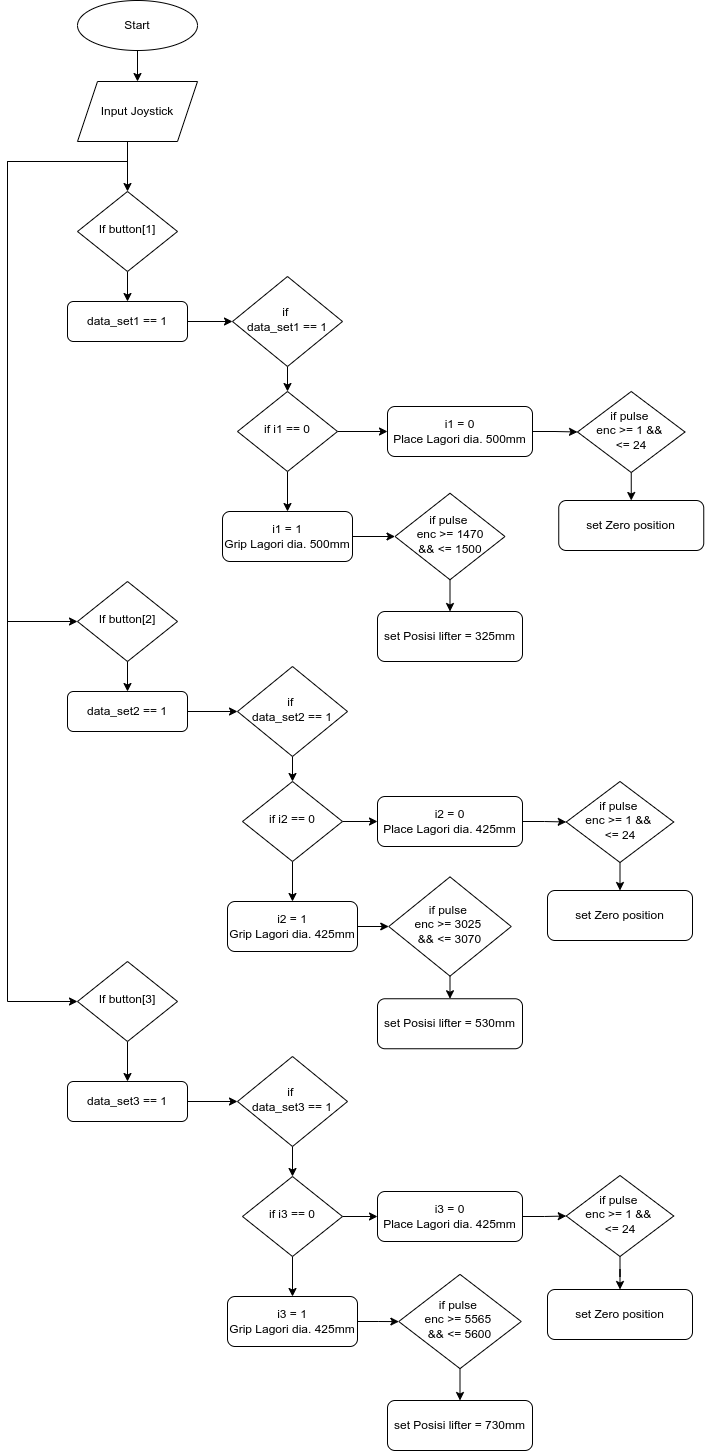

The diagram above was exported from draw.io. Its source (the exported page's mxGraphModel, read from the mxfile embedded in the PNG):
<mxGraphModel dx="1422" dy="795" grid="1" gridSize="10" guides="1" tooltips="1" connect="1" arrows="1" fold="1" page="1" pageScale="1" pageWidth="827" pageHeight="1169" math="0" shadow="0">
  <root>
    <mxCell id="WIyWlLk6GJQsqaUBKTNV-0" />
    <mxCell id="WIyWlLk6GJQsqaUBKTNV-1" parent="WIyWlLk6GJQsqaUBKTNV-0" />
    <mxCell id="KZLq6ol9pAWkkrbg9xHS-2" style="edgeStyle=orthogonalEdgeStyle;rounded=0;orthogonalLoop=1;jettySize=auto;html=1;entryX=0.5;entryY=0;entryDx=0;entryDy=0;" parent="WIyWlLk6GJQsqaUBKTNV-1" target="WIyWlLk6GJQsqaUBKTNV-6" edge="1">
      <mxGeometry relative="1" as="geometry">
        <mxPoint x="220" y="191" as="sourcePoint" />
      </mxGeometry>
    </mxCell>
    <mxCell id="KZLq6ol9pAWkkrbg9xHS-17" style="edgeStyle=orthogonalEdgeStyle;rounded=0;orthogonalLoop=1;jettySize=auto;html=1;exitX=0.5;exitY=1;exitDx=0;exitDy=0;entryX=0;entryY=0.5;entryDx=0;entryDy=0;" parent="WIyWlLk6GJQsqaUBKTNV-1" target="WIyWlLk6GJQsqaUBKTNV-10" edge="1">
      <mxGeometry relative="1" as="geometry">
        <Array as="points">
          <mxPoint x="220" y="211" />
          <mxPoint x="100" y="211" />
          <mxPoint x="100" y="671" />
        </Array>
        <mxPoint x="220" y="191" as="sourcePoint" />
      </mxGeometry>
    </mxCell>
    <mxCell id="KZLq6ol9pAWkkrbg9xHS-40" style="edgeStyle=orthogonalEdgeStyle;rounded=0;orthogonalLoop=1;jettySize=auto;html=1;exitX=0.5;exitY=1;exitDx=0;exitDy=0;entryX=0;entryY=0.5;entryDx=0;entryDy=0;" parent="WIyWlLk6GJQsqaUBKTNV-1" target="KZLq6ol9pAWkkrbg9xHS-29" edge="1">
      <mxGeometry relative="1" as="geometry">
        <Array as="points">
          <mxPoint x="220" y="211" />
          <mxPoint x="100" y="211" />
          <mxPoint x="100" y="1051" />
        </Array>
        <mxPoint x="220" y="191" as="sourcePoint" />
      </mxGeometry>
    </mxCell>
    <mxCell id="KZLq6ol9pAWkkrbg9xHS-13" style="edgeStyle=orthogonalEdgeStyle;rounded=0;orthogonalLoop=1;jettySize=auto;html=1;" parent="WIyWlLk6GJQsqaUBKTNV-1" source="WIyWlLk6GJQsqaUBKTNV-6" target="KZLq6ol9pAWkkrbg9xHS-6" edge="1">
      <mxGeometry relative="1" as="geometry" />
    </mxCell>
    <mxCell id="WIyWlLk6GJQsqaUBKTNV-6" value="If button[1]" style="rhombus;whiteSpace=wrap;html=1;shadow=0;fontFamily=Helvetica;fontSize=12;align=center;strokeWidth=1;spacing=6;spacingTop=-4;" parent="WIyWlLk6GJQsqaUBKTNV-1" vertex="1">
      <mxGeometry x="170" y="241" width="100" height="80" as="geometry" />
    </mxCell>
    <mxCell id="nLs2TLz9D03XGN8Jcm88-8" style="edgeStyle=orthogonalEdgeStyle;rounded=0;orthogonalLoop=1;jettySize=auto;html=1;exitX=0.5;exitY=1;exitDx=0;exitDy=0;entryX=0.5;entryY=0;entryDx=0;entryDy=0;" edge="1" parent="WIyWlLk6GJQsqaUBKTNV-1" source="WIyWlLk6GJQsqaUBKTNV-10" target="nLs2TLz9D03XGN8Jcm88-3">
      <mxGeometry relative="1" as="geometry" />
    </mxCell>
    <mxCell id="WIyWlLk6GJQsqaUBKTNV-10" value="If button[2]" style="rhombus;whiteSpace=wrap;html=1;shadow=0;fontFamily=Helvetica;fontSize=12;align=center;strokeWidth=1;spacing=6;spacingTop=-4;" parent="WIyWlLk6GJQsqaUBKTNV-1" vertex="1">
      <mxGeometry x="170" y="631" width="100" height="80" as="geometry" />
    </mxCell>
    <mxCell id="KZLq6ol9pAWkkrbg9xHS-14" style="edgeStyle=orthogonalEdgeStyle;rounded=0;orthogonalLoop=1;jettySize=auto;html=1;entryX=0;entryY=0.5;entryDx=0;entryDy=0;" parent="WIyWlLk6GJQsqaUBKTNV-1" source="KZLq6ol9pAWkkrbg9xHS-6" target="KZLq6ol9pAWkkrbg9xHS-7" edge="1">
      <mxGeometry relative="1" as="geometry" />
    </mxCell>
    <mxCell id="KZLq6ol9pAWkkrbg9xHS-6" value="data_set1 == 1" style="rounded=1;whiteSpace=wrap;html=1;fontSize=12;glass=0;strokeWidth=1;shadow=0;" parent="WIyWlLk6GJQsqaUBKTNV-1" vertex="1">
      <mxGeometry x="160" y="351" width="120" height="40" as="geometry" />
    </mxCell>
    <mxCell id="nLs2TLz9D03XGN8Jcm88-13" style="edgeStyle=orthogonalEdgeStyle;rounded=0;orthogonalLoop=1;jettySize=auto;html=1;exitX=0.5;exitY=1;exitDx=0;exitDy=0;" edge="1" parent="WIyWlLk6GJQsqaUBKTNV-1" source="KZLq6ol9pAWkkrbg9xHS-7" target="KZLq6ol9pAWkkrbg9xHS-9">
      <mxGeometry relative="1" as="geometry" />
    </mxCell>
    <mxCell id="KZLq6ol9pAWkkrbg9xHS-7" value="if &lt;br&gt;data_set1 == 1" style="rhombus;whiteSpace=wrap;html=1;shadow=0;fontFamily=Helvetica;fontSize=12;align=center;strokeWidth=1;spacing=6;spacingTop=-4;" parent="WIyWlLk6GJQsqaUBKTNV-1" vertex="1">
      <mxGeometry x="325" y="326" width="110" height="90" as="geometry" />
    </mxCell>
    <mxCell id="KZLq6ol9pAWkkrbg9xHS-12" style="edgeStyle=orthogonalEdgeStyle;rounded=0;orthogonalLoop=1;jettySize=auto;html=1;entryX=0;entryY=0.5;entryDx=0;entryDy=0;" parent="WIyWlLk6GJQsqaUBKTNV-1" source="KZLq6ol9pAWkkrbg9xHS-9" target="KZLq6ol9pAWkkrbg9xHS-10" edge="1">
      <mxGeometry relative="1" as="geometry" />
    </mxCell>
    <mxCell id="nLs2TLz9D03XGN8Jcm88-14" style="edgeStyle=orthogonalEdgeStyle;rounded=0;orthogonalLoop=1;jettySize=auto;html=1;exitX=0.5;exitY=1;exitDx=0;exitDy=0;entryX=0.5;entryY=0;entryDx=0;entryDy=0;" edge="1" parent="WIyWlLk6GJQsqaUBKTNV-1" source="KZLq6ol9pAWkkrbg9xHS-9" target="nLs2TLz9D03XGN8Jcm88-1">
      <mxGeometry relative="1" as="geometry" />
    </mxCell>
    <mxCell id="KZLq6ol9pAWkkrbg9xHS-9" value="if i1 == 0" style="rhombus;whiteSpace=wrap;html=1;shadow=0;fontFamily=Helvetica;fontSize=12;align=center;strokeWidth=1;spacing=6;spacingTop=-4;" parent="WIyWlLk6GJQsqaUBKTNV-1" vertex="1">
      <mxGeometry x="330" y="441" width="100" height="80" as="geometry" />
    </mxCell>
    <mxCell id="nLs2TLz9D03XGN8Jcm88-33" style="edgeStyle=orthogonalEdgeStyle;rounded=0;orthogonalLoop=1;jettySize=auto;html=1;entryX=0;entryY=0.5;entryDx=0;entryDy=0;" edge="1" parent="WIyWlLk6GJQsqaUBKTNV-1" source="KZLq6ol9pAWkkrbg9xHS-10" target="nLs2TLz9D03XGN8Jcm88-32">
      <mxGeometry relative="1" as="geometry" />
    </mxCell>
    <mxCell id="KZLq6ol9pAWkkrbg9xHS-10" value="i1 = 0&lt;br&gt;Place Lagori dia. 500mm" style="rounded=1;whiteSpace=wrap;html=1;fontSize=12;glass=0;strokeWidth=1;shadow=0;" parent="WIyWlLk6GJQsqaUBKTNV-1" vertex="1">
      <mxGeometry x="480" y="456" width="145" height="50" as="geometry" />
    </mxCell>
    <mxCell id="KZLq6ol9pAWkkrbg9xHS-28" style="edgeStyle=orthogonalEdgeStyle;rounded=0;orthogonalLoop=1;jettySize=auto;html=1;" parent="WIyWlLk6GJQsqaUBKTNV-1" source="KZLq6ol9pAWkkrbg9xHS-29" edge="1">
      <mxGeometry relative="1" as="geometry">
        <mxPoint x="220" y="1131" as="targetPoint" />
      </mxGeometry>
    </mxCell>
    <mxCell id="KZLq6ol9pAWkkrbg9xHS-29" value="If button[3]" style="rhombus;whiteSpace=wrap;html=1;shadow=0;fontFamily=Helvetica;fontSize=12;align=center;strokeWidth=1;spacing=6;spacingTop=-4;" parent="WIyWlLk6GJQsqaUBKTNV-1" vertex="1">
      <mxGeometry x="170" y="1011" width="100" height="80" as="geometry" />
    </mxCell>
    <mxCell id="nLs2TLz9D03XGN8Jcm88-28" style="edgeStyle=orthogonalEdgeStyle;rounded=0;orthogonalLoop=1;jettySize=auto;html=1;exitX=1;exitY=0.5;exitDx=0;exitDy=0;entryX=0;entryY=0.5;entryDx=0;entryDy=0;" edge="1" parent="WIyWlLk6GJQsqaUBKTNV-1" source="nLs2TLz9D03XGN8Jcm88-1" target="nLs2TLz9D03XGN8Jcm88-27">
      <mxGeometry relative="1" as="geometry" />
    </mxCell>
    <mxCell id="nLs2TLz9D03XGN8Jcm88-1" value="i1 = 1&lt;br&gt;Grip Lagori dia. 500mm" style="rounded=1;whiteSpace=wrap;html=1;fontSize=12;glass=0;strokeWidth=1;shadow=0;" vertex="1" parent="WIyWlLk6GJQsqaUBKTNV-1">
      <mxGeometry x="315" y="561" width="130" height="50" as="geometry" />
    </mxCell>
    <mxCell id="nLs2TLz9D03XGN8Jcm88-9" style="edgeStyle=orthogonalEdgeStyle;rounded=0;orthogonalLoop=1;jettySize=auto;html=1;entryX=0;entryY=0.5;entryDx=0;entryDy=0;" edge="1" parent="WIyWlLk6GJQsqaUBKTNV-1" source="nLs2TLz9D03XGN8Jcm88-3" target="nLs2TLz9D03XGN8Jcm88-4">
      <mxGeometry relative="1" as="geometry" />
    </mxCell>
    <mxCell id="nLs2TLz9D03XGN8Jcm88-3" value="data_set2 == 1" style="rounded=1;whiteSpace=wrap;html=1;fontSize=12;glass=0;strokeWidth=1;shadow=0;" vertex="1" parent="WIyWlLk6GJQsqaUBKTNV-1">
      <mxGeometry x="160" y="741" width="120" height="40" as="geometry" />
    </mxCell>
    <mxCell id="nLs2TLz9D03XGN8Jcm88-10" style="edgeStyle=orthogonalEdgeStyle;rounded=0;orthogonalLoop=1;jettySize=auto;html=1;exitX=0.5;exitY=1;exitDx=0;exitDy=0;entryX=0.5;entryY=0;entryDx=0;entryDy=0;" edge="1" parent="WIyWlLk6GJQsqaUBKTNV-1" source="nLs2TLz9D03XGN8Jcm88-4" target="nLs2TLz9D03XGN8Jcm88-5">
      <mxGeometry relative="1" as="geometry" />
    </mxCell>
    <mxCell id="nLs2TLz9D03XGN8Jcm88-4" value="if &lt;br&gt;data_set2 == 1" style="rhombus;whiteSpace=wrap;html=1;shadow=0;fontFamily=Helvetica;fontSize=12;align=center;strokeWidth=1;spacing=6;spacingTop=-4;" vertex="1" parent="WIyWlLk6GJQsqaUBKTNV-1">
      <mxGeometry x="330" y="716" width="110" height="90" as="geometry" />
    </mxCell>
    <mxCell id="nLs2TLz9D03XGN8Jcm88-11" style="edgeStyle=orthogonalEdgeStyle;rounded=0;orthogonalLoop=1;jettySize=auto;html=1;exitX=1;exitY=0.5;exitDx=0;exitDy=0;" edge="1" parent="WIyWlLk6GJQsqaUBKTNV-1" source="nLs2TLz9D03XGN8Jcm88-5" target="nLs2TLz9D03XGN8Jcm88-6">
      <mxGeometry relative="1" as="geometry" />
    </mxCell>
    <mxCell id="nLs2TLz9D03XGN8Jcm88-12" style="edgeStyle=orthogonalEdgeStyle;rounded=0;orthogonalLoop=1;jettySize=auto;html=1;exitX=0.5;exitY=1;exitDx=0;exitDy=0;entryX=0.5;entryY=0;entryDx=0;entryDy=0;" edge="1" parent="WIyWlLk6GJQsqaUBKTNV-1" source="nLs2TLz9D03XGN8Jcm88-5" target="nLs2TLz9D03XGN8Jcm88-7">
      <mxGeometry relative="1" as="geometry" />
    </mxCell>
    <mxCell id="nLs2TLz9D03XGN8Jcm88-5" value="if i2 == 0" style="rhombus;whiteSpace=wrap;html=1;shadow=0;fontFamily=Helvetica;fontSize=12;align=center;strokeWidth=1;spacing=6;spacingTop=-4;" vertex="1" parent="WIyWlLk6GJQsqaUBKTNV-1">
      <mxGeometry x="335" y="831" width="100" height="80" as="geometry" />
    </mxCell>
    <mxCell id="nLs2TLz9D03XGN8Jcm88-38" style="edgeStyle=orthogonalEdgeStyle;rounded=0;orthogonalLoop=1;jettySize=auto;html=1;" edge="1" parent="WIyWlLk6GJQsqaUBKTNV-1" source="nLs2TLz9D03XGN8Jcm88-6" target="nLs2TLz9D03XGN8Jcm88-36">
      <mxGeometry relative="1" as="geometry" />
    </mxCell>
    <mxCell id="nLs2TLz9D03XGN8Jcm88-6" value="i2 = 0&lt;br&gt;Place Lagori dia. 425mm" style="rounded=1;whiteSpace=wrap;html=1;fontSize=12;glass=0;strokeWidth=1;shadow=0;" vertex="1" parent="WIyWlLk6GJQsqaUBKTNV-1">
      <mxGeometry x="470" y="846" width="145" height="50" as="geometry" />
    </mxCell>
    <mxCell id="nLs2TLz9D03XGN8Jcm88-42" style="edgeStyle=orthogonalEdgeStyle;rounded=0;orthogonalLoop=1;jettySize=auto;html=1;exitX=1;exitY=0.5;exitDx=0;exitDy=0;entryX=0;entryY=0.5;entryDx=0;entryDy=0;" edge="1" parent="WIyWlLk6GJQsqaUBKTNV-1" source="nLs2TLz9D03XGN8Jcm88-7" target="nLs2TLz9D03XGN8Jcm88-40">
      <mxGeometry relative="1" as="geometry" />
    </mxCell>
    <mxCell id="nLs2TLz9D03XGN8Jcm88-7" value="i2 = 1&lt;br&gt;Grip Lagori dia. 425mm" style="rounded=1;whiteSpace=wrap;html=1;fontSize=12;glass=0;strokeWidth=1;shadow=0;" vertex="1" parent="WIyWlLk6GJQsqaUBKTNV-1">
      <mxGeometry x="320" y="951" width="130" height="50" as="geometry" />
    </mxCell>
    <mxCell id="nLs2TLz9D03XGN8Jcm88-20" style="edgeStyle=orthogonalEdgeStyle;rounded=0;orthogonalLoop=1;jettySize=auto;html=1;" edge="1" parent="WIyWlLk6GJQsqaUBKTNV-1" source="nLs2TLz9D03XGN8Jcm88-15" target="nLs2TLz9D03XGN8Jcm88-16">
      <mxGeometry relative="1" as="geometry" />
    </mxCell>
    <mxCell id="nLs2TLz9D03XGN8Jcm88-15" value="data_set3 == 1" style="rounded=1;whiteSpace=wrap;html=1;fontSize=12;glass=0;strokeWidth=1;shadow=0;" vertex="1" parent="WIyWlLk6GJQsqaUBKTNV-1">
      <mxGeometry x="160" y="1131" width="120" height="40" as="geometry" />
    </mxCell>
    <mxCell id="nLs2TLz9D03XGN8Jcm88-21" style="edgeStyle=orthogonalEdgeStyle;rounded=0;orthogonalLoop=1;jettySize=auto;html=1;exitX=0.5;exitY=1;exitDx=0;exitDy=0;entryX=0.5;entryY=0;entryDx=0;entryDy=0;" edge="1" parent="WIyWlLk6GJQsqaUBKTNV-1" source="nLs2TLz9D03XGN8Jcm88-16" target="nLs2TLz9D03XGN8Jcm88-17">
      <mxGeometry relative="1" as="geometry" />
    </mxCell>
    <mxCell id="nLs2TLz9D03XGN8Jcm88-16" value="if &lt;br&gt;data_set3 == 1" style="rhombus;whiteSpace=wrap;html=1;shadow=0;fontFamily=Helvetica;fontSize=12;align=center;strokeWidth=1;spacing=6;spacingTop=-4;" vertex="1" parent="WIyWlLk6GJQsqaUBKTNV-1">
      <mxGeometry x="330" y="1106" width="110" height="90" as="geometry" />
    </mxCell>
    <mxCell id="nLs2TLz9D03XGN8Jcm88-22" style="edgeStyle=orthogonalEdgeStyle;rounded=0;orthogonalLoop=1;jettySize=auto;html=1;exitX=1;exitY=0.5;exitDx=0;exitDy=0;entryX=0;entryY=0.5;entryDx=0;entryDy=0;" edge="1" parent="WIyWlLk6GJQsqaUBKTNV-1" source="nLs2TLz9D03XGN8Jcm88-17" target="nLs2TLz9D03XGN8Jcm88-18">
      <mxGeometry relative="1" as="geometry" />
    </mxCell>
    <mxCell id="nLs2TLz9D03XGN8Jcm88-23" style="edgeStyle=orthogonalEdgeStyle;rounded=0;orthogonalLoop=1;jettySize=auto;html=1;exitX=0.5;exitY=1;exitDx=0;exitDy=0;entryX=0.5;entryY=0;entryDx=0;entryDy=0;" edge="1" parent="WIyWlLk6GJQsqaUBKTNV-1" source="nLs2TLz9D03XGN8Jcm88-17" target="nLs2TLz9D03XGN8Jcm88-19">
      <mxGeometry relative="1" as="geometry" />
    </mxCell>
    <mxCell id="nLs2TLz9D03XGN8Jcm88-17" value="if i3 == 0" style="rhombus;whiteSpace=wrap;html=1;shadow=0;fontFamily=Helvetica;fontSize=12;align=center;strokeWidth=1;spacing=6;spacingTop=-4;" vertex="1" parent="WIyWlLk6GJQsqaUBKTNV-1">
      <mxGeometry x="335" y="1226" width="100" height="80" as="geometry" />
    </mxCell>
    <mxCell id="nLs2TLz9D03XGN8Jcm88-50" style="edgeStyle=orthogonalEdgeStyle;rounded=0;orthogonalLoop=1;jettySize=auto;html=1;entryX=0;entryY=0.5;entryDx=0;entryDy=0;" edge="1" parent="WIyWlLk6GJQsqaUBKTNV-1" source="nLs2TLz9D03XGN8Jcm88-18" target="nLs2TLz9D03XGN8Jcm88-48">
      <mxGeometry relative="1" as="geometry" />
    </mxCell>
    <mxCell id="nLs2TLz9D03XGN8Jcm88-18" value="i3 = 0&lt;br&gt;Place Lagori dia. 425mm" style="rounded=1;whiteSpace=wrap;html=1;fontSize=12;glass=0;strokeWidth=1;shadow=0;" vertex="1" parent="WIyWlLk6GJQsqaUBKTNV-1">
      <mxGeometry x="470" y="1241" width="145" height="50" as="geometry" />
    </mxCell>
    <mxCell id="nLs2TLz9D03XGN8Jcm88-46" style="edgeStyle=orthogonalEdgeStyle;rounded=0;orthogonalLoop=1;jettySize=auto;html=1;" edge="1" parent="WIyWlLk6GJQsqaUBKTNV-1" source="nLs2TLz9D03XGN8Jcm88-19" target="nLs2TLz9D03XGN8Jcm88-44">
      <mxGeometry relative="1" as="geometry" />
    </mxCell>
    <mxCell id="nLs2TLz9D03XGN8Jcm88-19" value="i3 = 1&lt;br&gt;Grip Lagori dia. 425mm" style="rounded=1;whiteSpace=wrap;html=1;fontSize=12;glass=0;strokeWidth=1;shadow=0;" vertex="1" parent="WIyWlLk6GJQsqaUBKTNV-1">
      <mxGeometry x="320" y="1346" width="130" height="50" as="geometry" />
    </mxCell>
    <mxCell id="nLs2TLz9D03XGN8Jcm88-24" value="Input Joystick" style="shape=parallelogram;perimeter=parallelogramPerimeter;whiteSpace=wrap;html=1;fixedSize=1;" vertex="1" parent="WIyWlLk6GJQsqaUBKTNV-1">
      <mxGeometry x="170" y="131" width="120" height="60" as="geometry" />
    </mxCell>
    <mxCell id="nLs2TLz9D03XGN8Jcm88-26" style="edgeStyle=orthogonalEdgeStyle;rounded=0;orthogonalLoop=1;jettySize=auto;html=1;entryX=0.5;entryY=0;entryDx=0;entryDy=0;" edge="1" parent="WIyWlLk6GJQsqaUBKTNV-1" source="nLs2TLz9D03XGN8Jcm88-25" target="nLs2TLz9D03XGN8Jcm88-24">
      <mxGeometry relative="1" as="geometry" />
    </mxCell>
    <mxCell id="nLs2TLz9D03XGN8Jcm88-25" value="Start" style="ellipse;whiteSpace=wrap;html=1;" vertex="1" parent="WIyWlLk6GJQsqaUBKTNV-1">
      <mxGeometry x="170" y="50" width="120" height="50" as="geometry" />
    </mxCell>
    <mxCell id="nLs2TLz9D03XGN8Jcm88-30" style="edgeStyle=orthogonalEdgeStyle;rounded=0;orthogonalLoop=1;jettySize=auto;html=1;exitX=0.5;exitY=1;exitDx=0;exitDy=0;entryX=0.5;entryY=0;entryDx=0;entryDy=0;" edge="1" parent="WIyWlLk6GJQsqaUBKTNV-1" source="nLs2TLz9D03XGN8Jcm88-27" target="nLs2TLz9D03XGN8Jcm88-29">
      <mxGeometry relative="1" as="geometry" />
    </mxCell>
    <mxCell id="nLs2TLz9D03XGN8Jcm88-27" value="if pulse &lt;br&gt;enc &amp;gt;= 1470&lt;br&gt;&amp;amp;&amp;amp; &amp;lt;= 1500" style="rhombus;whiteSpace=wrap;html=1;shadow=0;fontFamily=Helvetica;fontSize=12;align=center;strokeWidth=1;spacing=6;spacingTop=-4;" vertex="1" parent="WIyWlLk6GJQsqaUBKTNV-1">
      <mxGeometry x="487.5" y="542.75" width="110" height="86.5" as="geometry" />
    </mxCell>
    <mxCell id="nLs2TLz9D03XGN8Jcm88-29" value="set Posisi lifter = 325mm" style="rounded=1;whiteSpace=wrap;html=1;fontSize=12;glass=0;strokeWidth=1;shadow=0;" vertex="1" parent="WIyWlLk6GJQsqaUBKTNV-1">
      <mxGeometry x="470" y="661" width="145" height="50" as="geometry" />
    </mxCell>
    <mxCell id="nLs2TLz9D03XGN8Jcm88-35" style="edgeStyle=orthogonalEdgeStyle;rounded=0;orthogonalLoop=1;jettySize=auto;html=1;exitX=0.5;exitY=1;exitDx=0;exitDy=0;entryX=0.5;entryY=0;entryDx=0;entryDy=0;" edge="1" parent="WIyWlLk6GJQsqaUBKTNV-1" source="nLs2TLz9D03XGN8Jcm88-32" target="nLs2TLz9D03XGN8Jcm88-34">
      <mxGeometry relative="1" as="geometry" />
    </mxCell>
    <mxCell id="nLs2TLz9D03XGN8Jcm88-32" value="if pulse &lt;br&gt;enc &amp;gt;= 1 &amp;amp;&amp;amp; &lt;br&gt;&amp;lt;= 24" style="rhombus;whiteSpace=wrap;html=1;shadow=0;fontFamily=Helvetica;fontSize=12;align=center;strokeWidth=1;spacing=6;spacingTop=-4;" vertex="1" parent="WIyWlLk6GJQsqaUBKTNV-1">
      <mxGeometry x="670" y="441" width="107.5" height="81" as="geometry" />
    </mxCell>
    <mxCell id="nLs2TLz9D03XGN8Jcm88-34" value="set Zero position" style="rounded=1;whiteSpace=wrap;html=1;fontSize=12;glass=0;strokeWidth=1;shadow=0;" vertex="1" parent="WIyWlLk6GJQsqaUBKTNV-1">
      <mxGeometry x="651.25" y="550" width="145" height="50" as="geometry" />
    </mxCell>
    <mxCell id="nLs2TLz9D03XGN8Jcm88-39" style="edgeStyle=orthogonalEdgeStyle;rounded=0;orthogonalLoop=1;jettySize=auto;html=1;exitX=0.5;exitY=1;exitDx=0;exitDy=0;entryX=0.5;entryY=0;entryDx=0;entryDy=0;" edge="1" parent="WIyWlLk6GJQsqaUBKTNV-1" source="nLs2TLz9D03XGN8Jcm88-36" target="nLs2TLz9D03XGN8Jcm88-37">
      <mxGeometry relative="1" as="geometry" />
    </mxCell>
    <mxCell id="nLs2TLz9D03XGN8Jcm88-36" value="if pulse &lt;br&gt;enc &amp;gt;= 1 &amp;amp;&amp;amp; &lt;br&gt;&amp;lt;= 24" style="rhombus;whiteSpace=wrap;html=1;shadow=0;fontFamily=Helvetica;fontSize=12;align=center;strokeWidth=1;spacing=6;spacingTop=-4;" vertex="1" parent="WIyWlLk6GJQsqaUBKTNV-1">
      <mxGeometry x="658.75" y="831" width="107.5" height="81" as="geometry" />
    </mxCell>
    <mxCell id="nLs2TLz9D03XGN8Jcm88-37" value="set Zero position" style="rounded=1;whiteSpace=wrap;html=1;fontSize=12;glass=0;strokeWidth=1;shadow=0;" vertex="1" parent="WIyWlLk6GJQsqaUBKTNV-1">
      <mxGeometry x="640" y="940" width="145" height="50" as="geometry" />
    </mxCell>
    <mxCell id="nLs2TLz9D03XGN8Jcm88-43" style="edgeStyle=orthogonalEdgeStyle;rounded=0;orthogonalLoop=1;jettySize=auto;html=1;exitX=0.5;exitY=1;exitDx=0;exitDy=0;entryX=0.5;entryY=0;entryDx=0;entryDy=0;" edge="1" parent="WIyWlLk6GJQsqaUBKTNV-1" source="nLs2TLz9D03XGN8Jcm88-40" target="nLs2TLz9D03XGN8Jcm88-41">
      <mxGeometry relative="1" as="geometry" />
    </mxCell>
    <mxCell id="nLs2TLz9D03XGN8Jcm88-40" value="if pulse &lt;br&gt;enc &amp;gt;= 3025&amp;nbsp;&lt;br&gt;&amp;amp;&amp;amp; &amp;lt;= 3070" style="rhombus;whiteSpace=wrap;html=1;shadow=0;fontFamily=Helvetica;fontSize=12;align=center;strokeWidth=1;spacing=6;spacingTop=-4;" vertex="1" parent="WIyWlLk6GJQsqaUBKTNV-1">
      <mxGeometry x="481.25" y="926.38" width="122.5" height="99.25" as="geometry" />
    </mxCell>
    <mxCell id="nLs2TLz9D03XGN8Jcm88-41" value="set Posisi lifter = 530mm" style="rounded=1;whiteSpace=wrap;html=1;fontSize=12;glass=0;strokeWidth=1;shadow=0;" vertex="1" parent="WIyWlLk6GJQsqaUBKTNV-1">
      <mxGeometry x="470" y="1048.25" width="145" height="50" as="geometry" />
    </mxCell>
    <mxCell id="nLs2TLz9D03XGN8Jcm88-47" style="edgeStyle=orthogonalEdgeStyle;rounded=0;orthogonalLoop=1;jettySize=auto;html=1;exitX=0.5;exitY=1;exitDx=0;exitDy=0;entryX=0.5;entryY=0;entryDx=0;entryDy=0;" edge="1" parent="WIyWlLk6GJQsqaUBKTNV-1" source="nLs2TLz9D03XGN8Jcm88-44" target="nLs2TLz9D03XGN8Jcm88-45">
      <mxGeometry relative="1" as="geometry" />
    </mxCell>
    <mxCell id="nLs2TLz9D03XGN8Jcm88-44" value="if pulse &lt;br&gt;enc &amp;gt;= 5565&amp;nbsp;&lt;br&gt;&amp;amp;&amp;amp; &amp;lt;= 5600" style="rhombus;whiteSpace=wrap;html=1;shadow=0;fontFamily=Helvetica;fontSize=12;align=center;strokeWidth=1;spacing=6;spacingTop=-4;" vertex="1" parent="WIyWlLk6GJQsqaUBKTNV-1">
      <mxGeometry x="491.25" y="1323.88" width="122.5" height="94.25" as="geometry" />
    </mxCell>
    <mxCell id="nLs2TLz9D03XGN8Jcm88-45" value="set Posisi lifter = 730mm" style="rounded=1;whiteSpace=wrap;html=1;fontSize=12;glass=0;strokeWidth=1;shadow=0;" vertex="1" parent="WIyWlLk6GJQsqaUBKTNV-1">
      <mxGeometry x="480" y="1450" width="145" height="50" as="geometry" />
    </mxCell>
    <mxCell id="nLs2TLz9D03XGN8Jcm88-51" style="edgeStyle=orthogonalEdgeStyle;rounded=0;orthogonalLoop=1;jettySize=auto;html=1;exitX=0.5;exitY=1;exitDx=0;exitDy=0;" edge="1" parent="WIyWlLk6GJQsqaUBKTNV-1" source="nLs2TLz9D03XGN8Jcm88-48" target="nLs2TLz9D03XGN8Jcm88-49">
      <mxGeometry relative="1" as="geometry" />
    </mxCell>
    <mxCell id="nLs2TLz9D03XGN8Jcm88-48" value="if pulse &lt;br&gt;enc &amp;gt;= 1 &amp;amp;&amp;amp; &lt;br&gt;&amp;lt;= 24" style="rhombus;whiteSpace=wrap;html=1;shadow=0;fontFamily=Helvetica;fontSize=12;align=center;strokeWidth=1;spacing=6;spacingTop=-4;" vertex="1" parent="WIyWlLk6GJQsqaUBKTNV-1">
      <mxGeometry x="658.75" y="1225" width="107.5" height="81" as="geometry" />
    </mxCell>
    <mxCell id="nLs2TLz9D03XGN8Jcm88-49" value="set Zero position" style="rounded=1;whiteSpace=wrap;html=1;fontSize=12;glass=0;strokeWidth=1;shadow=0;" vertex="1" parent="WIyWlLk6GJQsqaUBKTNV-1">
      <mxGeometry x="640" y="1339" width="145" height="50" as="geometry" />
    </mxCell>
  </root>
</mxGraphModel>